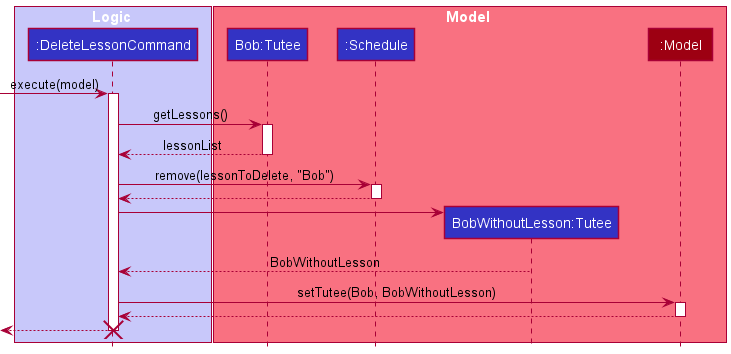

The diagram above was rendered by PlantUML. Its source (embedded in the PNG):
@startuml
!include style.puml

box Logic LOGIC_COLOR_T1
participant ":DeleteLessonCommand" as DeleteLessonCommand LOGIC_COLOR
end box

box Model MODEL_COLOR_T1
participant "Bob:Tutee" as Tutee1 LOGIC_COLOR
participant ":Schedule" as Schedule LOGIC_COLOR
participant "BobWithoutLesson:Tutee" as Tutee2 LOGIC_COLOR
participant ":Model" as Model MODEL_COLOR
end box

[-> DeleteLessonCommand : execute(model)
activate DeleteLessonCommand

DeleteLessonCommand -> Tutee1 : getLessons()
activate Tutee1

Tutee1 --> DeleteLessonCommand : lessonList
deactivate Tutee1

DeleteLessonCommand -> Schedule : remove(lessonToDelete, "Bob")
activate Schedule

Schedule --> DeleteLessonCommand
deactivate Schedule

create Tutee2
DeleteLessonCommand -> Tutee2

Tutee2 --> DeleteLessonCommand : BobWithoutLesson

DeleteLessonCommand -> Model : setTutee(Bob, BobWithoutLesson)
activate Model

Model --> DeleteLessonCommand
deactivate Model

[<--DeleteLessonCommand
deactivate DeleteLessonCommand
destroy DeleteLessonCommand
@enduml